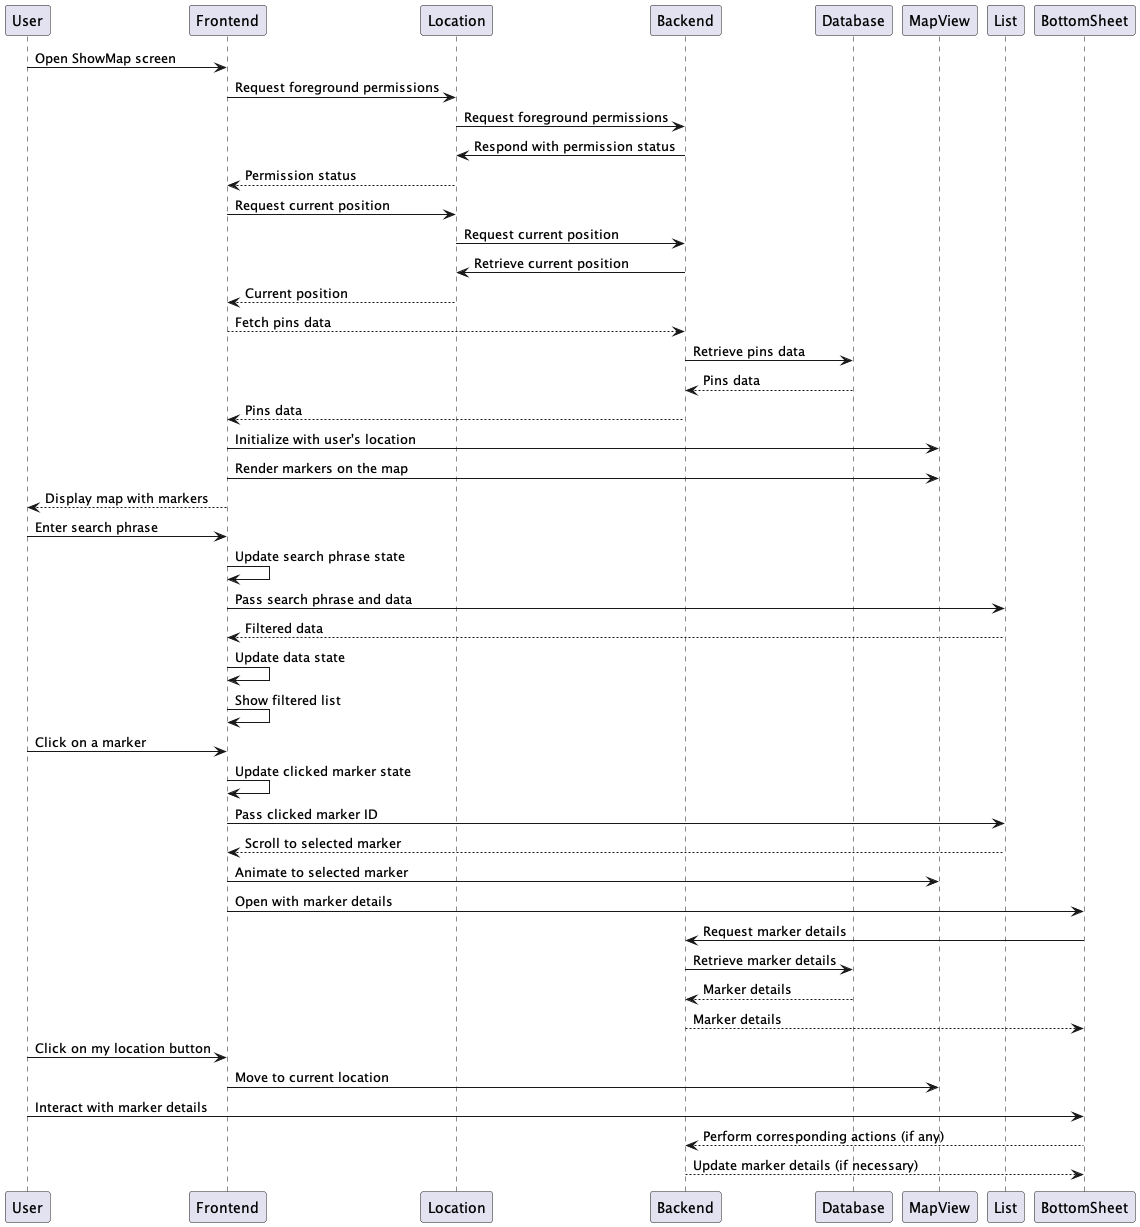

The diagram above was rendered by PlantUML. Its source (embedded in the PNG):
@startuml

User -> Frontend: Open ShowMap screen
Frontend -> Location: Request foreground permissions
Location -> Backend: Request foreground permissions
Backend -> Location: Respond with permission status
Location --> Frontend: Permission status
Frontend -> Location: Request current position
Location -> Backend: Request current position
Backend -> Location: Retrieve current position
Location --> Frontend: Current position
Frontend --> Backend: Fetch pins data
Backend -> Database: Retrieve pins data
Database --> Backend: Pins data
Backend --> Frontend: Pins data
Frontend -> MapView: Initialize with user's location
Frontend -> MapView: Render markers on the map
Frontend --> User: Display map with markers

User -> Frontend: Enter search phrase
Frontend -> Frontend: Update search phrase state
Frontend -> List: Pass search phrase and data
List --> Frontend: Filtered data
Frontend -> Frontend: Update data state
Frontend -> Frontend: Show filtered list

User -> Frontend: Click on a marker
Frontend -> Frontend: Update clicked marker state
Frontend -> List: Pass clicked marker ID
List --> Frontend: Scroll to selected marker
Frontend -> MapView: Animate to selected marker
Frontend -> BottomSheet: Open with marker details
BottomSheet -> Backend: Request marker details
Backend -> Database: Retrieve marker details
Database --> Backend: Marker details
Backend --> BottomSheet: Marker details

User -> Frontend: Click on my location button
Frontend -> MapView: Move to current location

User -> BottomSheet: Interact with marker details
BottomSheet --> Backend: Perform corresponding actions (if any)
Backend --> BottomSheet: Update marker details (if necessary)

@enduml